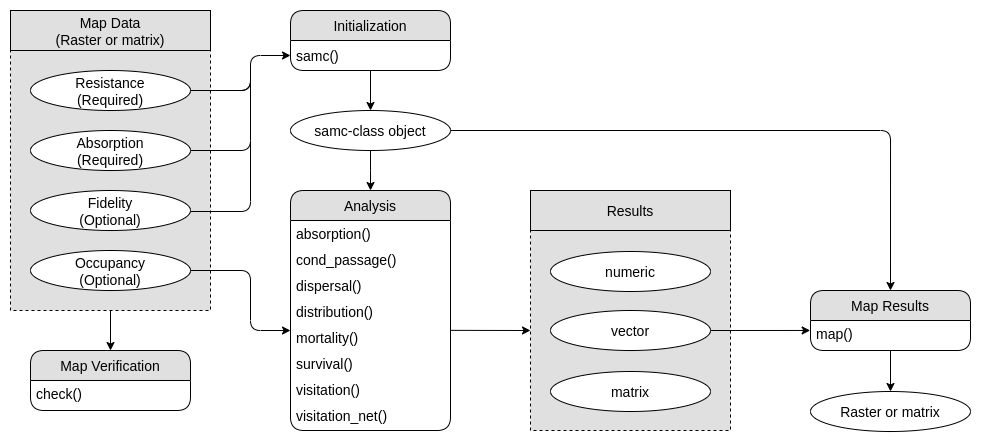

The diagram above was exported from draw.io. Its source (the exported page's mxGraphModel, read from the mxfile embedded in the PNG):
<mxGraphModel dx="965" dy="550" grid="1" gridSize="10" guides="1" tooltips="1" connect="1" arrows="1" fold="1" page="1" pageScale="1" pageWidth="1100" pageHeight="850" background="#ffffff" math="0" shadow="0">
  <root>
    <mxCell id="0" />
    <mxCell id="1" parent="0" />
    <mxCell id="iiBIibYFKS_AbbxW7ngZ-83" value="" style="rounded=0;whiteSpace=wrap;html=1;dashed=1;fillColor=#E0E0E0;strokeColor=#000000;" parent="1" vertex="1">
      <mxGeometry x="640" y="340" width="200" height="200" as="geometry" />
    </mxCell>
    <mxCell id="iiBIibYFKS_AbbxW7ngZ-57" style="edgeStyle=orthogonalEdgeStyle;rounded=0;orthogonalLoop=1;jettySize=auto;html=1;exitX=0.5;exitY=1;exitDx=0;exitDy=0;strokeColor=#000000;entryX=0.5;entryY=0;entryDx=0;entryDy=0;" parent="1" source="iiBIibYFKS_AbbxW7ngZ-23" target="iiBIibYFKS_AbbxW7ngZ-2" edge="1">
      <mxGeometry relative="1" as="geometry">
        <mxPoint x="219.68965517241372" y="450.2413793103449" as="targetPoint" />
      </mxGeometry>
    </mxCell>
    <mxCell id="iiBIibYFKS_AbbxW7ngZ-23" value="" style="rounded=0;whiteSpace=wrap;html=1;dashed=1;fillColor=#E0E0E0;strokeColor=#000000;" parent="1" vertex="1">
      <mxGeometry x="120" y="160" width="200" height="260" as="geometry" />
    </mxCell>
    <mxCell id="iiBIibYFKS_AbbxW7ngZ-15" style="edgeStyle=orthogonalEdgeStyle;rounded=0;orthogonalLoop=1;jettySize=auto;html=1;entryX=0.5;entryY=0;entryDx=0;entryDy=0;exitX=0.5;exitY=1;exitDx=0;exitDy=0;" parent="1" source="21ea969265ad0168-22" target="iiBIibYFKS_AbbxW7ngZ-14" edge="1">
      <mxGeometry relative="1" as="geometry">
        <mxPoint x="480" y="210" as="sourcePoint" />
      </mxGeometry>
    </mxCell>
    <mxCell id="21ea969265ad0168-22" value="Initialization" style="swimlane;fontStyle=0;childLayout=stackLayout;horizontal=1;startSize=30;fillColor=#e0e0e0;horizontalStack=0;resizeParent=1;resizeLast=0;collapsible=1;marginBottom=0;swimlaneFillColor=#ffffff;align=center;rounded=1;shadow=0;comic=0;labelBackgroundColor=none;strokeColor=#000000;strokeWidth=1;fontFamily=Arial;fontSize=14;fontColor=#000000;" parent="1" vertex="1">
      <mxGeometry x="400" y="120" width="160" height="60" as="geometry" />
    </mxCell>
    <mxCell id="21ea969265ad0168-23" value="samc()" style="text;strokeColor=none;fillColor=none;spacingLeft=4;spacingRight=4;overflow=hidden;rotatable=0;points=[[0,0.5],[1,0.5]];portConstraint=eastwest;verticalAlign=middle;fontFamily=Arial;fontSize=14;" parent="21ea969265ad0168-22" vertex="1">
      <mxGeometry y="30" width="160" height="30" as="geometry" />
    </mxCell>
    <mxCell id="21ea969265ad0168-26" value="Analysis" style="swimlane;fontStyle=0;childLayout=stackLayout;horizontal=1;startSize=30;fillColor=#e0e0e0;horizontalStack=0;resizeParent=1;resizeLast=0;collapsible=1;marginBottom=0;swimlaneFillColor=#ffffff;align=center;rounded=1;shadow=0;comic=0;labelBackgroundColor=none;strokeColor=#000000;strokeWidth=1;fontFamily=Arial;fontSize=14;fontColor=#000000;" parent="1" vertex="1">
      <mxGeometry x="400" y="300" width="160" height="240" as="geometry" />
    </mxCell>
    <mxCell id="L3dFL_x0K6Txy_x-5g0J-3" value="absorption()" style="text;strokeColor=none;fillColor=none;spacingLeft=4;spacingRight=4;overflow=hidden;rotatable=0;points=[[0,0.5],[1,0.5]];portConstraint=eastwest;verticalAlign=middle;fontFamily=Arial;fontSize=14;" vertex="1" parent="21ea969265ad0168-26">
      <mxGeometry y="30" width="160" height="26" as="geometry" />
    </mxCell>
    <mxCell id="L3dFL_x0K6Txy_x-5g0J-13" value="cond_passage()" style="text;strokeColor=none;fillColor=none;spacingLeft=4;spacingRight=4;overflow=hidden;rotatable=0;points=[[0,0.5],[1,0.5]];portConstraint=eastwest;verticalAlign=middle;fontFamily=Arial;fontSize=14;" vertex="1" parent="21ea969265ad0168-26">
      <mxGeometry y="56" width="160" height="26" as="geometry" />
    </mxCell>
    <mxCell id="21ea969265ad0168-27" value="dispersal()" style="text;strokeColor=none;fillColor=none;spacingLeft=4;spacingRight=4;overflow=hidden;rotatable=0;points=[[0,0.5],[1,0.5]];portConstraint=eastwest;verticalAlign=middle;fontFamily=Arial;fontSize=14;" parent="21ea969265ad0168-26" vertex="1">
      <mxGeometry y="82" width="160" height="26" as="geometry" />
    </mxCell>
    <mxCell id="21ea969265ad0168-28" value="distribution()" style="text;strokeColor=none;fillColor=none;spacingLeft=4;spacingRight=4;overflow=hidden;rotatable=0;points=[[0,0.5],[1,0.5]];portConstraint=eastwest;verticalAlign=middle;fontFamily=Arial;fontSize=14;" parent="21ea969265ad0168-26" vertex="1">
      <mxGeometry y="108" width="160" height="26" as="geometry" />
    </mxCell>
    <mxCell id="21ea969265ad0168-29" value="mortality()" style="text;strokeColor=none;fillColor=none;spacingLeft=4;spacingRight=4;overflow=hidden;rotatable=0;points=[[0,0.5],[1,0.5]];portConstraint=eastwest;verticalAlign=middle;fontFamily=Arial;fontSize=14;" parent="21ea969265ad0168-26" vertex="1">
      <mxGeometry y="134" width="160" height="26" as="geometry" />
    </mxCell>
    <mxCell id="iiBIibYFKS_AbbxW7ngZ-50" value="survival()" style="text;strokeColor=none;fillColor=none;spacingLeft=4;spacingRight=4;overflow=hidden;rotatable=0;points=[[0,0.5],[1,0.5]];portConstraint=eastwest;verticalAlign=middle;fontFamily=Arial;fontSize=14;" parent="21ea969265ad0168-26" vertex="1">
      <mxGeometry y="160" width="160" height="26" as="geometry" />
    </mxCell>
    <mxCell id="iiBIibYFKS_AbbxW7ngZ-51" value="visitation()" style="text;strokeColor=none;fillColor=none;spacingLeft=4;spacingRight=4;overflow=hidden;rotatable=0;points=[[0,0.5],[1,0.5]];portConstraint=eastwest;verticalAlign=middle;fontFamily=Arial;fontSize=14;" parent="21ea969265ad0168-26" vertex="1">
      <mxGeometry y="186" width="160" height="26" as="geometry" />
    </mxCell>
    <mxCell id="L3dFL_x0K6Txy_x-5g0J-2" value="visitation_net()" style="text;strokeColor=none;fillColor=none;spacingLeft=4;spacingRight=4;overflow=hidden;rotatable=0;points=[[0,0.5],[1,0.5]];portConstraint=eastwest;verticalAlign=middle;fontFamily=Arial;fontSize=14;" vertex="1" parent="21ea969265ad0168-26">
      <mxGeometry y="212" width="160" height="26" as="geometry" />
    </mxCell>
    <mxCell id="iiBIibYFKS_AbbxW7ngZ-2" value="Map Verification" style="swimlane;fontStyle=0;childLayout=stackLayout;horizontal=1;startSize=30;fillColor=#e0e0e0;horizontalStack=0;resizeParent=1;resizeLast=0;collapsible=1;marginBottom=0;swimlaneFillColor=#ffffff;align=center;rounded=1;shadow=0;comic=0;labelBackgroundColor=none;strokeColor=#000000;strokeWidth=1;fontFamily=Arial;fontSize=14;fontColor=#000000;" parent="1" vertex="1">
      <mxGeometry x="140" y="460" width="160" height="60" as="geometry" />
    </mxCell>
    <mxCell id="iiBIibYFKS_AbbxW7ngZ-54" value="check()" style="text;strokeColor=none;fillColor=none;spacingLeft=4;spacingRight=4;overflow=hidden;rotatable=0;points=[[0,0.5],[1,0.5]];portConstraint=eastwest;verticalAlign=middle;fontFamily=Arial;fontSize=14;" parent="iiBIibYFKS_AbbxW7ngZ-2" vertex="1">
      <mxGeometry y="30" width="160" height="26" as="geometry" />
    </mxCell>
    <mxCell id="iiBIibYFKS_AbbxW7ngZ-42" style="edgeStyle=orthogonalEdgeStyle;rounded=0;orthogonalLoop=1;jettySize=auto;html=1;exitX=0.5;exitY=1;exitDx=0;exitDy=0;entryX=0.5;entryY=0;entryDx=0;entryDy=0;strokeColor=#000000;" parent="1" source="iiBIibYFKS_AbbxW7ngZ-14" target="21ea969265ad0168-26" edge="1">
      <mxGeometry relative="1" as="geometry">
        <Array as="points">
          <mxPoint x="480" y="280" />
          <mxPoint x="480" y="280" />
        </Array>
      </mxGeometry>
    </mxCell>
    <mxCell id="iiBIibYFKS_AbbxW7ngZ-87" style="edgeStyle=orthogonalEdgeStyle;rounded=1;orthogonalLoop=1;jettySize=auto;html=1;exitX=1;exitY=0.5;exitDx=0;exitDy=0;entryX=0.5;entryY=0;entryDx=0;entryDy=0;strokeColor=#000000;" parent="1" source="iiBIibYFKS_AbbxW7ngZ-14" target="iiBIibYFKS_AbbxW7ngZ-61" edge="1">
      <mxGeometry relative="1" as="geometry" />
    </mxCell>
    <mxCell id="iiBIibYFKS_AbbxW7ngZ-14" value="samc-class object" style="ellipse;verticalAlign=middle;fontFamily=Arial;fontSize=14;" parent="1" vertex="1">
      <mxGeometry x="400" y="220" width="160" height="40" as="geometry" />
    </mxCell>
    <mxCell id="iiBIibYFKS_AbbxW7ngZ-16" value="Resistance&#10;(Required)" style="ellipse;verticalAlign=middle;fontFamily=Arial;fontSize=14;" parent="1" vertex="1">
      <mxGeometry x="140" y="180" width="160" height="40" as="geometry" />
    </mxCell>
    <mxCell id="iiBIibYFKS_AbbxW7ngZ-17" value="Fidelity&#10;(Optional)" style="ellipse;verticalAlign=middle;fontFamily=Arial;fontSize=14;" parent="1" vertex="1">
      <mxGeometry x="140" y="300" width="160" height="40" as="geometry" />
    </mxCell>
    <mxCell id="iiBIibYFKS_AbbxW7ngZ-46" style="rounded=1;orthogonalLoop=1;jettySize=auto;html=1;exitX=1;exitY=0.5;exitDx=0;exitDy=0;strokeColor=#000000;entryX=0;entryY=0.5;entryDx=0;entryDy=0;" parent="1" source="iiBIibYFKS_AbbxW7ngZ-18" edge="1" target="21ea969265ad0168-23">
      <mxGeometry relative="1" as="geometry">
        <mxPoint x="400" y="180" as="targetPoint" />
        <Array as="points">
          <mxPoint x="360" y="260" />
          <mxPoint x="360" y="165" />
        </Array>
      </mxGeometry>
    </mxCell>
    <mxCell id="iiBIibYFKS_AbbxW7ngZ-18" value="Absorption&#10;(Required)" style="ellipse;verticalAlign=middle;fontFamily=Arial;fontSize=14;" parent="1" vertex="1">
      <mxGeometry x="140" y="240" width="160" height="40" as="geometry" />
    </mxCell>
    <mxCell id="iiBIibYFKS_AbbxW7ngZ-29" value="Occupancy&#10;(Optional)" style="ellipse;verticalAlign=middle;fontFamily=Arial;fontSize=14;" parent="1" vertex="1">
      <mxGeometry x="140" y="360" width="160" height="40" as="geometry" />
    </mxCell>
    <mxCell id="iiBIibYFKS_AbbxW7ngZ-30" value="Map Data&#10;(Raster or matrix)" style="rounded=0;fillColor=#E0E0E0;verticalAlign=middle;fontFamily=Arial;fontSize=14;" parent="1" vertex="1">
      <mxGeometry x="120" y="120" width="200" height="40" as="geometry" />
    </mxCell>
    <mxCell id="iiBIibYFKS_AbbxW7ngZ-58" value="vector" style="ellipse;fontFamily=Arial;fontSize=14;" parent="1" vertex="1">
      <mxGeometry x="660" y="420" width="160" height="40" as="geometry" />
    </mxCell>
    <mxCell id="iiBIibYFKS_AbbxW7ngZ-59" value="numeric" style="ellipse;fontFamily=Arial;fontSize=14;" parent="1" vertex="1">
      <mxGeometry x="660" y="361" width="160" height="40" as="geometry" />
    </mxCell>
    <mxCell id="iiBIibYFKS_AbbxW7ngZ-60" value="matrix" style="ellipse;fontFamily=Arial;fontSize=14;" parent="1" vertex="1">
      <mxGeometry x="660" y="481" width="160" height="40" as="geometry" />
    </mxCell>
    <mxCell id="iiBIibYFKS_AbbxW7ngZ-78" style="edgeStyle=orthogonalEdgeStyle;rounded=0;orthogonalLoop=1;jettySize=auto;html=1;exitX=0.5;exitY=1;exitDx=0;exitDy=0;entryX=0.5;entryY=0;entryDx=0;entryDy=0;strokeColor=#000000;" parent="1" source="iiBIibYFKS_AbbxW7ngZ-61" target="iiBIibYFKS_AbbxW7ngZ-77" edge="1">
      <mxGeometry relative="1" as="geometry" />
    </mxCell>
    <mxCell id="iiBIibYFKS_AbbxW7ngZ-61" value="Map Results" style="swimlane;fontStyle=0;childLayout=stackLayout;horizontal=1;startSize=30;fillColor=#e0e0e0;horizontalStack=0;resizeParent=1;resizeLast=0;collapsible=1;marginBottom=0;swimlaneFillColor=#ffffff;align=center;rounded=1;shadow=0;comic=0;labelBackgroundColor=none;strokeColor=#000000;strokeWidth=1;fontFamily=Arial;fontSize=14;fontColor=#000000;" parent="1" vertex="1">
      <mxGeometry x="920" y="400" width="160" height="60" as="geometry" />
    </mxCell>
    <mxCell id="iiBIibYFKS_AbbxW7ngZ-62" value="map()" style="text;strokeColor=none;fillColor=none;spacingLeft=4;spacingRight=4;overflow=hidden;rotatable=0;points=[[0,0.5],[1,0.5]];portConstraint=eastwest;verticalAlign=middle;fontFamily=Arial;fontSize=14;" parent="iiBIibYFKS_AbbxW7ngZ-61" vertex="1">
      <mxGeometry y="30" width="160" height="26" as="geometry" />
    </mxCell>
    <mxCell id="iiBIibYFKS_AbbxW7ngZ-77" value="Raster or matrix" style="ellipse;fontFamily=Arial;fontSize=14;" parent="1" vertex="1">
      <mxGeometry x="920" y="501" width="160" height="40" as="geometry" />
    </mxCell>
    <mxCell id="iiBIibYFKS_AbbxW7ngZ-82" value="Results" style="rounded=0;fillColor=#E0E0E0;verticalAlign=middle;fontFamily=Arial;fontSize=14;" parent="1" vertex="1">
      <mxGeometry x="640" y="300" width="200" height="40" as="geometry" />
    </mxCell>
    <mxCell id="L3dFL_x0K6Txy_x-5g0J-7" value="" style="endArrow=none;html=1;rounded=1;fontSize=14;exitX=1;exitY=0.5;exitDx=0;exitDy=0;" edge="1" parent="1" source="iiBIibYFKS_AbbxW7ngZ-16">
      <mxGeometry width="50" height="50" relative="1" as="geometry">
        <mxPoint x="320" y="260" as="sourcePoint" />
        <mxPoint x="360" y="180" as="targetPoint" />
        <Array as="points">
          <mxPoint x="360" y="200" />
        </Array>
      </mxGeometry>
    </mxCell>
    <mxCell id="L3dFL_x0K6Txy_x-5g0J-8" value="" style="endArrow=none;html=1;rounded=1;fontSize=14;exitX=1;exitY=0.5;exitDx=0;exitDy=0;movable=1;resizable=1;rotatable=1;deletable=1;editable=1;connectable=1;" edge="1" parent="1" source="iiBIibYFKS_AbbxW7ngZ-16">
      <mxGeometry width="50" height="50" relative="1" as="geometry">
        <mxPoint x="299.99999999999994" y="200" as="sourcePoint" />
        <mxPoint x="360" y="180" as="targetPoint" />
        <Array as="points">
          <mxPoint x="360" y="200" />
        </Array>
      </mxGeometry>
    </mxCell>
    <mxCell id="L3dFL_x0K6Txy_x-5g0J-9" value="" style="endArrow=none;html=1;rounded=1;fontSize=14;exitX=1;exitY=0.5;exitDx=0;exitDy=0;movable=1;resizable=1;rotatable=1;deletable=1;editable=1;connectable=1;" edge="1" parent="1">
      <mxGeometry width="50" height="50" relative="1" as="geometry">
        <mxPoint x="300" y="321" as="sourcePoint" />
        <mxPoint x="360" y="250" as="targetPoint" />
        <Array as="points">
          <mxPoint x="360" y="321" />
        </Array>
      </mxGeometry>
    </mxCell>
    <mxCell id="L3dFL_x0K6Txy_x-5g0J-10" style="rounded=0;orthogonalLoop=1;jettySize=auto;html=1;strokeColor=#000000;entryX=-0.002;entryY=0.383;entryDx=0;entryDy=0;entryPerimeter=0;exitX=1;exitY=0.5;exitDx=0;exitDy=0;" edge="1" parent="1" source="iiBIibYFKS_AbbxW7ngZ-58" target="iiBIibYFKS_AbbxW7ngZ-62">
      <mxGeometry relative="1" as="geometry">
        <mxPoint x="830" y="449" as="sourcePoint" />
        <mxPoint x="870" y="449" as="targetPoint" />
      </mxGeometry>
    </mxCell>
    <mxCell id="L3dFL_x0K6Txy_x-5g0J-11" style="rounded=0;orthogonalLoop=1;jettySize=auto;html=1;strokeColor=#000000;entryX=0;entryY=0.5;entryDx=0;entryDy=0;exitX=0.999;exitY=0.225;exitDx=0;exitDy=0;exitPerimeter=0;" edge="1" parent="1" source="21ea969265ad0168-29" target="iiBIibYFKS_AbbxW7ngZ-83">
      <mxGeometry relative="1" as="geometry">
        <mxPoint x="830" y="450" as="sourcePoint" />
        <mxPoint x="889.6799999999998" y="449.95799999999997" as="targetPoint" />
      </mxGeometry>
    </mxCell>
    <mxCell id="L3dFL_x0K6Txy_x-5g0J-12" style="rounded=1;orthogonalLoop=1;jettySize=auto;html=1;strokeColor=#000000;exitX=1;exitY=0.5;exitDx=0;exitDy=0;entryX=0;entryY=0.231;entryDx=0;entryDy=0;entryPerimeter=0;" edge="1" parent="1" source="iiBIibYFKS_AbbxW7ngZ-29" target="21ea969265ad0168-29">
      <mxGeometry relative="1" as="geometry">
        <mxPoint x="570" y="429.9079999999999" as="sourcePoint" />
        <mxPoint x="400" y="440" as="targetPoint" />
        <Array as="points">
          <mxPoint x="360" y="380" />
          <mxPoint x="360" y="440" />
        </Array>
      </mxGeometry>
    </mxCell>
  </root>
</mxGraphModel>